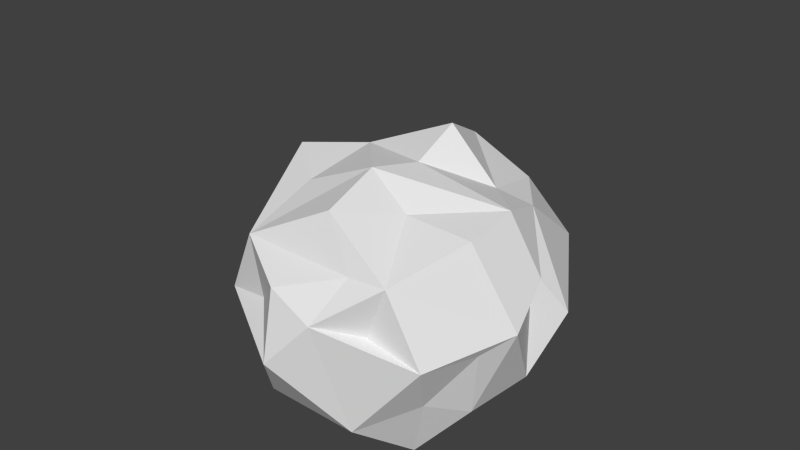 # Source: Meteorid_1_simplified.blend  (saved by Blender 2.75.0; exported with 4.5.12 LTS)
import bpy
from mathutils import Matrix  # noqa: F401  (used for matrix-valued properties, if any)

bpy.ops.wm.read_factory_settings(use_empty=True)
scene = bpy.context.scene
scene.name = 'Scene'

# ---- collections
col_collection_1 = bpy.data.collections.new('Collection 1'); scene.collection.children.link(col_collection_1)

# ---- materials (node trees are filled in below, after node groups)
mat_material_001 = bpy.data.materials.new('Material.001')
mat_material_001.alpha_threshold = 0.0
mat_material_001.use_transparent_shadow = False
mat_material_001.roughness = 0.5

# ---- material node trees

# ---- world
world_world = bpy.data.worlds.new('World'); scene.world = world_world
world_world.color = (0.05088, 0.05088, 0.05088)
world_world.use_sun_shadow = False
world_world.sun_shadow_jitter_overblur = 0.0
world_world.cycles.sampling_method = 'MANUAL'
world_world.cycles.sample_map_resolution = 256

# ---- meshes
me_icosphere = bpy.data.meshes.new('Icosphere')
me_icosphere.from_pydata([(-0.6483, 2.034, -0.8937), (-0.3416, 0.9188, -2.045), (1.8, 0.4014, -0.9365), (-0.8501, -1.565, 0.1229), (0.04192, -1.282, 1.502), (-0.9379, -0.5799, 1.357), (0.3745, 1.409, -1.509), (-0.2455, -0.2495, -1.718), (1.687, 0.5595, 0.5094), (2.0, 0.2802, 0.6139), (-0.6904, -1.646, -1.134), (1.096, -1.518, 0.9361), (-1.753, -0.496, -0.7939), (-1.086, -1.52, 0.9175), (-1.561, -1.415, -0.04283), (-1.158, 1.366, -0.4697), (-1.7, 0.5704, 0.5351), (1.158, 1.344, -0.7459), (-0.003107, 2.218, 0.8439), (0.5608, -1.538, 0.9115), (0.1893, 0.1837, 1.66), (-1.426, 0.9492, 1.133), (-0.6187, 1.464, -1.298), (2.01, 0.96, -0.1623), (0.3628, -2.02, 0.3955), (1.269, -1.028, -0.8431), (-0.2027, -2.224, -0.2533), (-1.843, 0.2693, -0.6814), (1.599, 0.1611, 1.441), (-0.06478, -0.396, 1.714), (-0.9204, 0.5428, 1.505), (0.1939, 0.8571, 1.969), (0.6766, -1.668, -1.145), (0.8084, -0.1184, -1.769), (-1.12, -0.7975, -1.671), (-0.2315, -0.9103, -1.741), (-1.518, 0.5334, -1.211), (0.5144, 0.9021, -1.968), (1.605, -0.501, -1.064), (1.543, -1.43, -0.0538), (-1.489, -0.8122, -0.5946), (-0.04777, 2.316, -0.2363), (0.6588, 1.932, -0.9037), (1.838, -0.7149, -0.03381), (2.119, -0.352, 0.1864), (-0.2974, -1.946, 0.6414), (-1.928, 0.3351, 0.802), (-2.103, -0.4082, 0.1578), (-0.8897, 1.631, 1.155), (-1.328, 1.987, 0.3692), (1.348, 1.966, 0.3353), (0.6278, -0.5775, 1.358), (1.565, -0.5643, 1.315), (-1.66, 0.02327, 1.478), (-0.8666, 0.9488, 1.142), (0.9873, 0.736, 1.344), (1.442, 0.8842, 1.19), (-0.018, 0.2844, -2.268), (0.9522, -0.8037, -1.801), (-1.193, -0.1185, -1.532), (0.8293, -1.545, 0.2064), (-2.004, 0.965, -0.05141), (0.7138, 2.074, 0.1677), (-0.6906, 2.05, 0.06378), (0.8722, 1.644, 1.145), (-0.03804, 1.673, 1.533), (-1.516, 0.807, 3.823)], [], [(7, 57, 33), (0, 22, 15), (33, 37, 6), (43, 38, 44), (49, 15, 61), (50, 17, 62), (60, 39, 11), (41, 63, 18), (2, 23, 8), (4, 51, 29), (13, 19, 4), (28, 55, 20), (7, 33, 35), (35, 33, 58), (25, 58, 38), (57, 7, 59), (7, 35, 59), (57, 59, 1), (33, 57, 37), (57, 1, 37), (25, 38, 43), (10, 32, 26), (12, 40, 47), (25, 43, 39), (14, 26, 3), (27, 12, 47), (0, 63, 41), (0, 15, 63), (15, 49, 63), (17, 50, 23), (19, 11, 4), (4, 11, 51), (5, 13, 29), (21, 53, 30), (21, 46, 53), (28, 56, 55), (9, 56, 28), (35, 32, 10), (35, 58, 32), (58, 25, 32), (2, 33, 6), (2, 38, 33), (38, 58, 33), (59, 12, 27), (59, 34, 12), (34, 40, 12), (59, 35, 34), (34, 10, 40), (34, 35, 10), (22, 59, 36), (22, 1, 59), (59, 27, 36), (2, 6, 17), (6, 42, 17), (6, 37, 22), (37, 1, 22), (6, 0, 42), (6, 22, 0), (44, 8, 9), (8, 44, 2), (44, 38, 2), (2, 17, 23), (24, 11, 19), (24, 60, 11), (60, 24, 39), (26, 32, 24), (24, 32, 39), (32, 25, 39), (47, 14, 13), (14, 3, 13), (47, 40, 14), (40, 10, 14), (14, 10, 26), (49, 61, 16), (61, 27, 16), (15, 22, 61), (61, 22, 36), (36, 27, 61), (50, 62, 64), (64, 62, 18), (62, 41, 18), (62, 42, 41), (17, 42, 62), (42, 0, 41), (11, 39, 44), (39, 43, 44), (44, 52, 11), (44, 9, 52), (13, 3, 45), (3, 26, 45), (26, 24, 45), (45, 19, 13), (45, 24, 19), (16, 46, 21), (16, 47, 46), (16, 27, 47), (47, 53, 46), (47, 13, 53), (18, 65, 64), (18, 48, 65), (18, 63, 48), (63, 49, 48), (49, 16, 48), (48, 16, 21), (8, 56, 9), (8, 23, 56), (23, 50, 56), (50, 64, 56), (29, 28, 20), (29, 51, 28), (51, 11, 52), (51, 52, 28), (52, 9, 28), (29, 13, 4), (30, 29, 20), (30, 5, 29), (30, 53, 5), (53, 13, 5), (20, 31, 30), (31, 65, 30), (65, 54, 30), (65, 48, 54), (54, 21, 30), (48, 21, 54), (20, 55, 31), (55, 65, 31), (56, 64, 55), (55, 64, 65)])
_uv = me_icosphere.uv_layers.new(name='UVMap')
_uv.uv.foreach_set('vector', [0.159, 0.1482, 0.09956, 0.1185, 0.2225, 0.06635, 0.7629, 0.6207, 0.7558, 0.5652, 0.8306, 0.6071, 0.5537, 0.5456, 0.6477, 0.5605, 0.6782, 0.5993, 0.4487, 0.1474, 0.4418, 0.09196, 0.5049, 0.1436, 0.8478, 0.6795, 0.8306, 0.6071, 0.9175, 0.5931, 0.685, 0.7376, 0.6481, 0.6714, 0.7141, 0.7153, 0.3753, 0.229, 0.4014, 0.1898, 0.4215, 0.2516, 0.7503, 0.6703, 0.801, 0.6747, 0.771, 0.7401, 0.5599, 0.6715, 0.6022, 0.7263, 0.593, 0.7912, 0.3903, 0.3292, 0.4579, 0.335, 0.424, 0.3868, 0.3184, 0.3407, 0.3901, 0.2819, 0.3903, 0.3292, 0.5731, 0.2955, 0.5644, 0.3408, 0.4766, 0.4248, 0.159, 0.1482, 0.2225, 0.06635, 0.2082, 0.185, 0.2082, 0.185, 0.2225, 0.06635, 0.2699, 0.1045, 0.3552, 0.1262, 0.2699, 0.1045, 0.3089, 0.06226, 0.09956, 0.1185, 0.159, 0.1482, 0.1246, 0.2497, 0.159, 0.1482, 0.2082, 0.185, 0.1246, 0.2497, 0.6537, 0.4907, 0.7521, 0.457, 0.7044, 0.5282, 0.5537, 0.5456, 0.6537, 0.4907, 0.6477, 0.5605, 0.6537, 0.4907, 0.7044, 0.5282, 0.6477, 0.5605, 0.3552, 0.1262, 0.4418, 0.09196, 0.4487, 0.1474, 0.2564, 0.2495, 0.3076, 0.1802, 0.3101, 0.2542, 0.182, 0.3233, 0.214, 0.3126, 0.2239, 0.3863, 0.3552, 0.1262, 0.4487, 0.1474, 0.4014, 0.1898, 0.2646, 0.3219, 0.3101, 0.2542, 0.2951, 0.3018, 0.1293, 0.3842, 0.182, 0.3233, 0.2239, 0.3863, 0.7629, 0.6207, 0.801, 0.6747, 0.7503, 0.6703, 0.7629, 0.6207, 0.8306, 0.6071, 0.801, 0.6747, 0.8306, 0.6071, 0.8478, 0.6795, 0.801, 0.6747, 0.6481, 0.6714, 0.685, 0.7376, 0.6022, 0.7263, 0.3901, 0.2819, 0.4215, 0.2516, 0.3903, 0.3292, 0.3903, 0.3292, 0.4215, 0.2516, 0.4579, 0.335, 0.3579, 0.4038, 0.3184, 0.3407, 0.424, 0.3868, 0.2849, 0.5417, 0.3067, 0.449, 0.3711, 0.507, 0.2849, 0.5417, 0.2503, 0.4543, 0.3067, 0.449, 0.6236, 0.8848, 0.6546, 0.8354, 0.7061, 0.8603, 0.5521, 0.8202, 0.6546, 0.8354, 0.6236, 0.8848, 0.2082, 0.185, 0.3076, 0.1802, 0.2564, 0.2495, 0.2082, 0.185, 0.2699, 0.1045, 0.3076, 0.1802, 0.2699, 0.1045, 0.3552, 0.1262, 0.3076, 0.1802, 0.5599, 0.6715, 0.5537, 0.5456, 0.6782, 0.5993, 0.5599, 0.6715, 0.4876, 0.6404, 0.5537, 0.5456, 0.3089, 0.06226, 0.2699, 0.1045, 0.2225, 0.06635, 0.1246, 0.2497, 0.182, 0.3233, 0.1293, 0.3842, 0.1246, 0.2497, 0.1814, 0.2417, 0.182, 0.3233, 0.1814, 0.2417, 0.214, 0.3126, 0.182, 0.3233, 0.1246, 0.2497, 0.2082, 0.185, 0.1814, 0.2417, 0.1814, 0.2417, 0.2564, 0.2495, 0.214, 0.3126, 0.1814, 0.2417, 0.2082, 0.185, 0.2564, 0.2495, 0.7558, 0.5652, 0.7521, 0.457, 0.8316, 0.483, 0.7558, 0.5652, 0.7044, 0.5282, 0.7521, 0.457, 0.1246, 0.2497, 0.1293, 0.3842, 0.0909, 0.3166, 0.5599, 0.6715, 0.6782, 0.5993, 0.6481, 0.6714, 0.6782, 0.5993, 0.6982, 0.6481, 0.6481, 0.6714, 0.6782, 0.5993, 0.6477, 0.5605, 0.7558, 0.5652, 0.6477, 0.5605, 0.7044, 0.5282, 0.7558, 0.5652, 0.6782, 0.5993, 0.7629, 0.6207, 0.6982, 0.6481, 0.6782, 0.5993, 0.7558, 0.5652, 0.7629, 0.6207, 0.4943, 0.7497, 0.593, 0.7912, 0.5521, 0.8202, 0.593, 0.7912, 0.4943, 0.7497, 0.5599, 0.6715, 0.4943, 0.7497, 0.4876, 0.6404, 0.5599, 0.6715, 0.5599, 0.6715, 0.6481, 0.6714, 0.6022, 0.7263, 0.3562, 0.2575, 0.4215, 0.2516, 0.3901, 0.2819, 0.3562, 0.2575, 0.3753, 0.229, 0.4215, 0.2516, 0.3753, 0.229, 0.3562, 0.2575, 0.4014, 0.1898, 0.3101, 0.2542, 0.3076, 0.1802, 0.3562, 0.2575, 0.3562, 0.2575, 0.3076, 0.1802, 0.4014, 0.1898, 0.3076, 0.1802, 0.3552, 0.1262, 0.4014, 0.1898, 0.2239, 0.3863, 0.2646, 0.3219, 0.3184, 0.3407, 0.2646, 0.3219, 0.2951, 0.3018, 0.3184, 0.3407, 0.2239, 0.3863, 0.214, 0.3126, 0.2646, 0.3219, 0.214, 0.3126, 0.2564, 0.2495, 0.2646, 0.3219, 0.2646, 0.3219, 0.2564, 0.2495, 0.3101, 0.2542, 0.8478, 0.6795, 0.9175, 0.5931, 0.9169, 0.6919, 0.137, 0.4977, 0.1293, 0.3842, 0.2169, 0.4847, 0.8306, 0.6071, 0.7558, 0.5652, 0.9175, 0.5931, 0.9175, 0.5931, 0.7558, 0.5652, 0.8316, 0.483, 0.8316, 0.483, 0.8925, 0.5066, 0.9175, 0.5931, 0.685, 0.7376, 0.7141, 0.7153, 0.7206, 0.782, 0.7206, 0.782, 0.7141, 0.7153, 0.771, 0.7401, 0.7141, 0.7153, 0.7503, 0.6703, 0.771, 0.7401, 0.7141, 0.7153, 0.6982, 0.6481, 0.7503, 0.6703, 0.6481, 0.6714, 0.6982, 0.6481, 0.7141, 0.7153, 0.6982, 0.6481, 0.7629, 0.6207, 0.7503, 0.6703, 0.4215, 0.2516, 0.4014, 0.1898, 0.5049, 0.1436, 0.4014, 0.1898, 0.4487, 0.1474, 0.5049, 0.1436, 0.5049, 0.1436, 0.5024, 0.2646, 0.4215, 0.2516, 0.5049, 0.1436, 0.5866, 0.1822, 0.5024, 0.2646, 0.3184, 0.3407, 0.2951, 0.3018, 0.3361, 0.2931, 0.2951, 0.3018, 0.3101, 0.2542, 0.3361, 0.2931, 0.3101, 0.2542, 0.3562, 0.2575, 0.3361, 0.2931, 0.3361, 0.2931, 0.3901, 0.2819, 0.3184, 0.3407, 0.3361, 0.2931, 0.3562, 0.2575, 0.3901, 0.2819, 0.2169, 0.4847, 0.2503, 0.4543, 0.2849, 0.5417, 0.2169, 0.4847, 0.2239, 0.3863, 0.2503, 0.4543, 0.2169, 0.4847, 0.1293, 0.3842, 0.2239, 0.3863, 0.2239, 0.3863, 0.3067, 0.449, 0.2503, 0.4543, 0.2239, 0.3863, 0.3184, 0.3407, 0.3067, 0.449, 0.771, 0.7401, 0.7922, 0.7938, 0.7206, 0.782, 0.771, 0.7401, 0.8463, 0.7456, 0.7922, 0.7938, 0.771, 0.7401, 0.801, 0.6747, 0.8463, 0.7456, 0.801, 0.6747, 0.8478, 0.6795, 0.8463, 0.7456, 0.8478, 0.6795, 0.9169, 0.6919, 0.8463, 0.7456, 0.8463, 0.7456, 0.9169, 0.6919, 0.9132, 0.7488, 0.593, 0.7912, 0.6546, 0.8354, 0.5521, 0.8202, 0.593, 0.7912, 0.6022, 0.7263, 0.6546, 0.8354, 0.6022, 0.7263, 0.685, 0.7376, 0.6546, 0.8354, 0.685, 0.7376, 0.7206, 0.782, 0.6546, 0.8354, 0.424, 0.3868, 0.5731, 0.2955, 0.4766, 0.4248, 0.424, 0.3868, 0.4579, 0.335, 0.5731, 0.2955, 0.4579, 0.335, 0.4215, 0.2516, 0.5024, 0.2646, 0.4579, 0.335, 0.5024, 0.2646, 0.5731, 0.2955, 0.5024, 0.2646, 0.5866, 0.1822, 0.5731, 0.2955, 0.424, 0.3868, 0.3184, 0.3407, 0.3903, 0.3292, 0.3711, 0.507, 0.424, 0.3868, 0.4766, 0.4248, 0.3711, 0.507, 0.3579, 0.4038, 0.424, 0.3868, 0.3711, 0.507, 0.3067, 0.449, 0.3579, 0.4038, 0.3067, 0.449, 0.3184, 0.3407, 0.3579, 0.4038, 0.4766, 0.4248, 0.461, 0.4825, 0.3711, 0.507, 0.7846, 0.8697, 0.7922, 0.7938, 0.8608, 0.8597, 0.7922, 0.7938, 0.9002, 0.8051, 0.8608, 0.8597, 0.7922, 0.7938, 0.8463, 0.7456, 0.9002, 0.8051, 0.3436, 0.5693, 0.2849, 0.5417, 0.3711, 0.507, 0.8463, 0.7456, 0.9132, 0.7488, 0.9002, 0.8051, 0.7768, 0.9278, 0.7061, 0.8603, 0.7846, 0.8697, 0.7061, 0.8603, 0.7922, 0.7938, 0.7846, 0.8697, 0.6546, 0.8354, 0.7206, 0.782, 0.7061, 0.8603, 0.7061, 0.8603, 0.7206, 0.782, 0.7922, 0.7938])
me_icosphere.materials.append(mat_material_001)
me_icosphere.use_remesh_preserve_volume = False
me_icosphere.use_remesh_preserve_attributes = False
me_icosphere.use_mirror_vertex_groups = False
me_icosphere.update()

# ---- objects
ob_simplified_meteroid_1 = bpy.data.objects.new('Simplified_Meteroid_1', me_icosphere)

# ---- transforms, parenting, visibility, modifiers, constraints
ob_simplified_meteroid_1.location = (-0.004283, 0.01374, -0.003566)
ob_simplified_meteroid_1.lineart.crease_threshold = 0.0

# ---- collection membership
col_collection_1.objects.link(ob_simplified_meteroid_1)

# ---- scene / render settings (as saved in the file)
scene.frame_start = 1; scene.frame_end = 250; scene.frame_set(1)
scene.render.engine = 'BLENDER_EEVEE_NEXT'
scene.render.resolution_percentage = 50
scene.render.dither_intensity = 0.0
scene.cycles.use_denoising = False
scene.cycles.samples = 10
scene.cycles.sampling_pattern = 'TABULATED_SOBOL'
scene.cycles.light_sampling_threshold = 0.0
scene.cycles.use_adaptive_sampling = False
scene.cycles.use_light_tree = False
scene.cycles.blur_glossy = 0.0
scene.cycles.pixel_filter_type = 'GAUSSIAN'
scene.cycles.sample_clamp_indirect = 0.0
scene.view_settings.view_transform = 'Standard'
bpy.context.view_layer.update()

# ---- added for rendering (the .blend has no active camera and no usable light): camera, sun
cam_auto = bpy.data.cameras.new('AutoCamera')
cam_auto.lens = 50.0
cam_auto.sensor_width = 36.0
cam_auto.clip_end = 1000.0
ob_auto_camera = bpy.data.objects.new('AutoCamera', cam_auto)
scene.collection.objects.link(ob_auto_camera)
ob_auto_camera.location = (8.04549, -9.59055, 7.20752)
ob_auto_camera.rotation_euler = (1.09748, -7.21219e-08, 0.694738)
scene.camera = ob_auto_camera
light_auto_sun = bpy.data.lights.new('AutoSun', 'SUN')
light_auto_sun.energy = 3.0
light_auto_sun.angle = 0.0523599
ob_auto_sun = bpy.data.objects.new('AutoSun', light_auto_sun)
scene.collection.objects.link(ob_auto_sun)
ob_auto_sun.rotation_euler = (0.872665, 0.174533, 0.523599)
bpy.context.view_layer.update()
